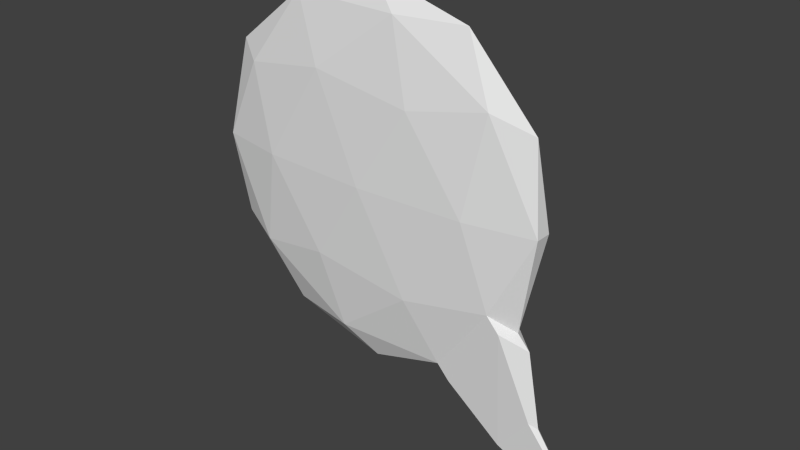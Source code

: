 # Source: thought.blend  (saved by Blender 2.72.0; exported with 4.5.12 LTS)
import bpy
from mathutils import Matrix  # noqa: F401  (used for matrix-valued properties, if any)

bpy.ops.wm.read_factory_settings(use_empty=True)
scene = bpy.context.scene
scene.name = 'Scene'

# ---- collections
col_collection_1 = bpy.data.collections.new('Collection 1'); scene.collection.children.link(col_collection_1)

# ---- world
world_world = bpy.data.worlds.new('World'); scene.world = world_world
world_world.color = (0.05088, 0.05088, 0.05088)
world_world.use_sun_shadow = False
world_world.sun_shadow_jitter_overblur = 0.0
world_world.cycles.sampling_method = 'MANUAL'
world_world.cycles.sample_map_resolution = 256

# ---- meshes
me_icosphere = bpy.data.meshes.new('Icosphere')
me_icosphere.from_pydata([(0.1625, 0.07039, 1.851), (-0.4253, 0.0435, 1.851), (-0.4253, -0.0435, 1.851), (0.5257, 3.82e-09, 1.851), (0.1625, -0.07039, 1.851), (0.6882, 0.07039, 1.526), (-0.2629, 0.1139, 1.526), (-0.8506, 3.82e-09, 1.526), (-0.2629, -0.1139, 1.526), (0.6882, -0.07039, 1.526), (0.0, 0.1408, 1.0), (0.5878, 0.1139, 1.0), (-0.9511, 0.0435, 1.0), (-0.5878, 0.1139, 1.0), (-0.5878, -0.1139, 1.0), (-0.9511, -0.0435, 1.0), (0.5878, -0.1139, 1.0), (0.0, -0.1408, 1.0), (0.9511, 0.0435, 1.0), (0.9511, -0.0435, 1.0), (0.2629, 0.1139, 0.4743), (-0.6882, 0.07039, 0.4743), (-0.1625, 0.07039, 0.1493), (-0.6882, -0.07039, 0.4743), (-0.5257, 3.82e-09, 0.1493), (0.4253, 0.0435, 0.1493), (0.8506, 3.82e-09, 0.4743), (0.2629, -0.1139, 0.4743), (0.4253, -0.0435, 0.1493), (-0.1625, -0.07039, 0.1493), (0.0, 3.82e-09, 2.0), (0.8944, 3.82e-09, 1.447), (0.2764, 0.1198, 1.447), (-0.7236, 0.07401, 1.447), (-0.7236, -0.07401, 1.447), (0.2764, -0.1198, 1.447), (0.7236, 0.07401, 0.5528), (-0.2764, 0.1198, 0.5528), (-0.8944, 3.82e-09, 0.5528), (-0.2764, -0.1198, 0.5528), (0.7236, -0.07401, 0.5528), (0.0, 3.82e-09, 0.0), (1.244, -0.004823, -0.3755), (1.244, 0.004823, -0.3755), (1.224, -0.002835, -0.4018), (1.252, 7.065e-09, -0.3807), (1.224, 0.002835, -0.4018), (0.7771, 0.01416, -0.1888), (0.9914, 6.269e-09, -8.289e-05), (0.7771, -0.01416, -0.1888), (0.9501, 0.02409, 0.02547), (0.9501, -0.02409, 0.02547), (0.7904, -0.07401, 0.4779), (0.7904, 0.07401, 0.4779), (0.4922, -0.0435, 0.0745), (0.9175, 3.82e-09, 0.3994), (0.4922, 0.0435, 0.0745)], [], [(5, 32, 0), (3, 5, 0), (3, 0, 30), (6, 33, 1), (0, 6, 1), (0, 1, 30), (7, 34, 2), (1, 7, 2), (1, 2, 30), (8, 35, 4), (2, 8, 4), (2, 4, 30), (9, 31, 3), (4, 9, 3), (4, 3, 30), (11, 32, 5), (18, 11, 5), (18, 5, 31), (13, 33, 6), (10, 13, 6), (10, 6, 32), (15, 34, 7), (12, 15, 7), (12, 7, 33), (17, 35, 8), (14, 17, 8), (14, 8, 34), (19, 31, 9), (16, 19, 9), (16, 9, 35), (20, 37, 10), (11, 20, 10), (11, 10, 32), (21, 38, 12), (13, 21, 12), (13, 12, 33), (23, 39, 14), (15, 23, 14), (15, 14, 34), (27, 40, 16), (17, 27, 16), (17, 16, 35), (26, 36, 18), (19, 26, 18), (19, 18, 31), (22, 37, 20), (25, 22, 20), (25, 20, 36), (24, 38, 21), (22, 24, 21), (22, 21, 37), (29, 39, 23), (24, 29, 23), (24, 23, 38), (28, 41, 25), (25, 36, 53, 56), (26, 40, 52, 55), (28, 40, 27), (29, 28, 27), (29, 27, 39), (31, 5, 3), (32, 6, 0), (33, 7, 1), (34, 8, 2), (35, 9, 4), (36, 11, 18), (37, 13, 10), (38, 15, 12), (39, 17, 14), (40, 19, 16), (36, 20, 11), (37, 21, 13), (38, 23, 15), (39, 27, 17), (40, 26, 19), (41, 22, 25), (41, 24, 22), (41, 29, 24), (40, 28, 54, 52), (41, 28, 29), (49, 47, 46, 44), (50, 48, 45, 43), (42, 44, 45), (45, 46, 43), (45, 44, 46), (52, 54, 49, 51), (55, 52, 51, 48), (47, 50, 43, 46), (48, 51, 42, 45), (51, 49, 44, 42), (28, 25, 56, 54), (36, 26, 55, 53), (56, 53, 50, 47), (53, 55, 48, 50), (54, 56, 47, 49)])
me_icosphere.use_remesh_preserve_volume = False
me_icosphere.use_remesh_preserve_attributes = False
me_icosphere.use_mirror_vertex_groups = False
me_icosphere.update()

# ---- objects
ob_icosphere = bpy.data.objects.new('Icosphere', me_icosphere)

# ---- transforms, parenting, visibility, modifiers, constraints
ob_icosphere.location = (0.0, 0.0, 0.0)
ob_icosphere.lineart.crease_threshold = 0.0

# ---- collection membership
col_collection_1.objects.link(ob_icosphere)

# ---- scene / render settings (as saved in the file)
scene.frame_start = 1; scene.frame_end = 250; scene.frame_set(1)
scene.render.engine = 'BLENDER_EEVEE_NEXT'
scene.render.resolution_percentage = 50
scene.render.dither_intensity = 0.0
scene.cycles.use_denoising = False
scene.cycles.samples = 10
scene.cycles.sampling_pattern = 'TABULATED_SOBOL'
scene.cycles.light_sampling_threshold = 0.0
scene.cycles.use_adaptive_sampling = False
scene.cycles.use_light_tree = False
scene.cycles.blur_glossy = 0.0
scene.cycles.pixel_filter_type = 'GAUSSIAN'
scene.cycles.sample_clamp_indirect = 0.0
scene.view_settings.view_transform = 'Standard'
bpy.context.view_layer.update()

# ---- added for rendering (the .blend has no active camera and no usable light): camera, sun
cam_auto = bpy.data.cameras.new('AutoCamera')
cam_auto.lens = 50.0
cam_auto.sensor_width = 36.0
cam_auto.clip_end = 1000.0
ob_auto_camera = bpy.data.objects.new('AutoCamera', cam_auto)
scene.collection.objects.link(ob_auto_camera)
ob_auto_camera.location = (3.17697, -3.63191, 3.22036)
ob_auto_camera.rotation_euler = (1.09748, -7.21219e-08, 0.694738)
scene.camera = ob_auto_camera
light_auto_sun = bpy.data.lights.new('AutoSun', 'SUN')
light_auto_sun.energy = 3.0
light_auto_sun.angle = 0.0523599
ob_auto_sun = bpy.data.objects.new('AutoSun', light_auto_sun)
scene.collection.objects.link(ob_auto_sun)
ob_auto_sun.rotation_euler = (0.872665, 0.174533, 0.523599)
bpy.context.view_layer.update()
